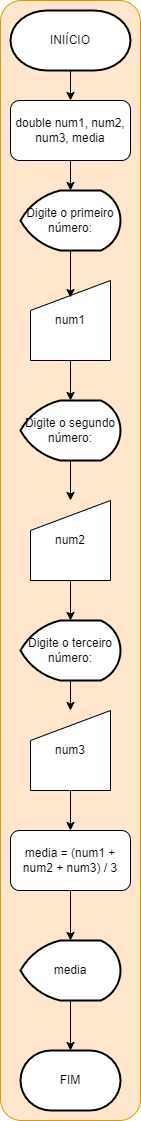

The diagram above was exported from draw.io. Its source (the exported page's mxGraphModel, read from the mxfile embedded in the PNG):
<mxGraphModel dx="629" dy="464" grid="1" gridSize="10" guides="1" tooltips="1" connect="1" arrows="1" fold="1" page="1" pageScale="1" pageWidth="827" pageHeight="1169" math="0" shadow="0">
  <root>
    <mxCell id="0" />
    <mxCell id="1" parent="0" />
    <mxCell id="2" value="" style="rounded=1;whiteSpace=wrap;html=1;fillColor=#ffe6cc;strokeColor=#d79b00;" parent="1" vertex="1">
      <mxGeometry x="260" width="140" height="1120" as="geometry" />
    </mxCell>
    <mxCell id="3" value="" style="edgeStyle=none;html=1;" parent="1" source="4" target="9" edge="1">
      <mxGeometry relative="1" as="geometry" />
    </mxCell>
    <mxCell id="4" value="INIÍCIO" style="strokeWidth=2;html=1;shape=mxgraph.flowchart.terminator;whiteSpace=wrap;" parent="1" vertex="1">
      <mxGeometry x="270" y="10" width="120" height="60" as="geometry" />
    </mxCell>
    <mxCell id="5" value="Digite o primeiro número:" style="strokeWidth=2;html=1;shape=mxgraph.flowchart.display;whiteSpace=wrap;" parent="1" vertex="1">
      <mxGeometry x="280" y="190" width="100" height="60" as="geometry" />
    </mxCell>
    <mxCell id="6" value="" style="edgeStyle=none;html=1;" parent="1" source="7" target="17" edge="1">
      <mxGeometry relative="1" as="geometry" />
    </mxCell>
    <mxCell id="7" value="num1" style="shape=manualInput;whiteSpace=wrap;html=1;" parent="1" vertex="1">
      <mxGeometry x="290" y="280" width="80" height="80" as="geometry" />
    </mxCell>
    <mxCell id="8" style="edgeStyle=none;html=1;exitX=0.5;exitY=1;exitDx=0;exitDy=0;exitPerimeter=0;entryX=0.5;entryY=0.213;entryDx=0;entryDy=0;entryPerimeter=0;" parent="1" source="5" target="7" edge="1">
      <mxGeometry relative="1" as="geometry" />
    </mxCell>
    <mxCell id="9" value="double num1, num2, num3, media" style="rounded=1;whiteSpace=wrap;html=1;" parent="1" vertex="1">
      <mxGeometry x="270" y="100" width="120" height="60" as="geometry" />
    </mxCell>
    <mxCell id="10" style="edgeStyle=none;html=1;entryX=0.5;entryY=0;entryDx=0;entryDy=0;entryPerimeter=0;" parent="1" source="9" target="5" edge="1">
      <mxGeometry relative="1" as="geometry" />
    </mxCell>
    <mxCell id="11" value="" style="edgeStyle=none;html=1;" parent="1" source="12" target="23" edge="1">
      <mxGeometry relative="1" as="geometry" />
    </mxCell>
    <mxCell id="12" value="&lt;span style=&quot;color: rgb(0, 0, 0);&quot;&gt;media = (num1 + num2 + num3) / 3&lt;/span&gt;" style="rounded=1;whiteSpace=wrap;html=1;" parent="1" vertex="1">
      <mxGeometry x="270" y="830" width="120" height="60" as="geometry" />
    </mxCell>
    <mxCell id="15" value="FIM" style="strokeWidth=2;html=1;shape=mxgraph.flowchart.terminator;whiteSpace=wrap;" parent="1" vertex="1">
      <mxGeometry x="280" y="1050" width="100" height="60" as="geometry" />
    </mxCell>
    <mxCell id="16" value="" style="edgeStyle=none;html=1;" parent="1" source="17" target="19" edge="1">
      <mxGeometry relative="1" as="geometry" />
    </mxCell>
    <mxCell id="17" value="Digite o segundo número:" style="strokeWidth=2;html=1;shape=mxgraph.flowchart.display;whiteSpace=wrap;" parent="1" vertex="1">
      <mxGeometry x="280" y="400" width="100" height="60" as="geometry" />
    </mxCell>
    <mxCell id="27" value="" style="edgeStyle=none;html=1;" edge="1" parent="1" source="19" target="26">
      <mxGeometry relative="1" as="geometry" />
    </mxCell>
    <mxCell id="19" value="num2" style="shape=manualInput;whiteSpace=wrap;html=1;" parent="1" vertex="1">
      <mxGeometry x="290" y="500" width="80" height="80" as="geometry" />
    </mxCell>
    <mxCell id="22" value="" style="edgeStyle=none;html=1;" parent="1" source="23" target="15" edge="1">
      <mxGeometry relative="1" as="geometry" />
    </mxCell>
    <mxCell id="23" value="media" style="strokeWidth=2;html=1;shape=mxgraph.flowchart.display;whiteSpace=wrap;" parent="1" vertex="1">
      <mxGeometry x="280" y="940" width="100" height="60" as="geometry" />
    </mxCell>
    <mxCell id="29" value="" style="edgeStyle=none;html=1;" edge="1" parent="1" source="26" target="28">
      <mxGeometry relative="1" as="geometry" />
    </mxCell>
    <mxCell id="26" value="Digite o terceiro número:" style="strokeWidth=2;html=1;shape=mxgraph.flowchart.display;whiteSpace=wrap;" vertex="1" parent="1">
      <mxGeometry x="280" y="620" width="100" height="60" as="geometry" />
    </mxCell>
    <mxCell id="30" value="" style="edgeStyle=none;html=1;" edge="1" parent="1" source="28" target="12">
      <mxGeometry relative="1" as="geometry" />
    </mxCell>
    <mxCell id="28" value="num3" style="shape=manualInput;whiteSpace=wrap;html=1;" vertex="1" parent="1">
      <mxGeometry x="290" y="710" width="80" height="80" as="geometry" />
    </mxCell>
  </root>
</mxGraphModel>